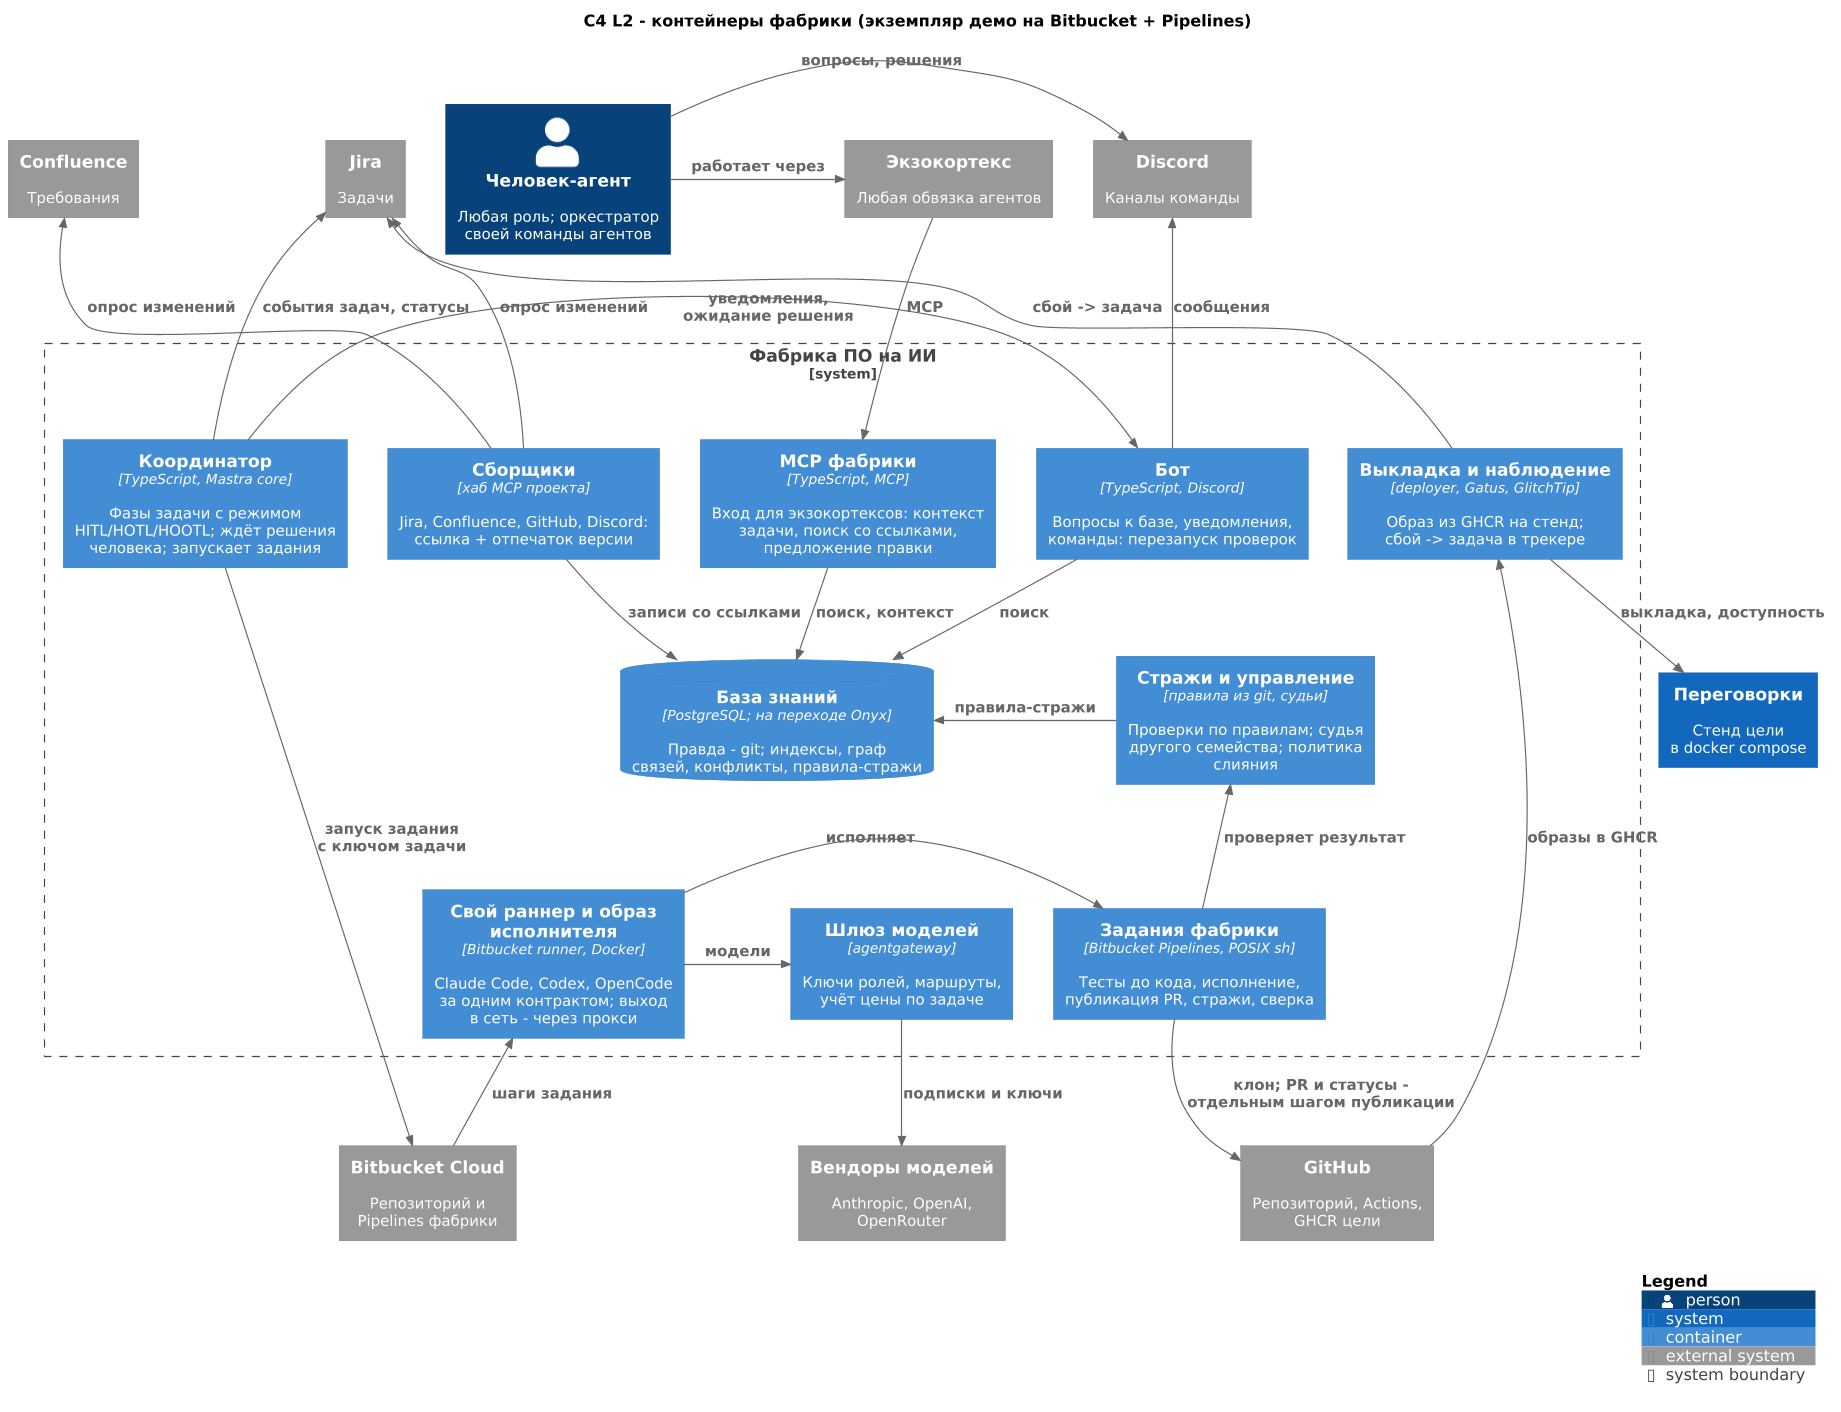

The diagram above was rendered by PlantUML. Its source (embedded in the PNG):
@startuml c4-l2-factory
!include <C4/C4_Container>
!include common.puml

title C4 L2 - контейнеры фабрики (экземпляр демо на Bitbucket + Pipelines)

Person(human, "Человек-агент", "Любая роль; оркестратор\nсвоей команды агентов")
System_Ext(exo, "Экзокортекс", "Любая обвязка агентов")
System_Ext(jira, "Jira", "Задачи")
System_Ext(conf, "Confluence", "Требования")
System_Ext(discord, "Discord", "Каналы команды")

System_Boundary(factory, "Фабрика ПО на ИИ") {
  Container(mcp, "MCP фабрики", "TypeScript, MCP", "Вход для экзокортексов: контекст\nзадачи, поиск со ссылками,\nпредложение правки")
  Container(bot, "Бот", "TypeScript, Discord", "Вопросы к базе, уведомления,\nкоманды: перезапуск проверок")
  Container(coord, "Координатор", "TypeScript, Mastra core", "Фазы задачи с режимом\nHITL/HOTL/HOOTL; ждёт решения\nчеловека; запускает задания")
  ContainerDb(kb, "База знаний", "PostgreSQL; на переходе Onyx", "Правда - git; индексы, граф\nсвязей, конфликты, правила-стражи")
  Container(guards, "Стражи и управление", "правила из git, судьи", "Проверки по правилам; судья\nдругого семейства; политика слияния")
  Container(pipes, "Задания фабрики", "Bitbucket Pipelines, POSIX sh", "Тесты до кода, исполнение,\nпубликация PR, стражи, сверка")
  Container(collect, "Сборщики", "хаб MCP проекта", "Jira, Confluence, GitHub, Discord:\nссылка + отпечаток версии")
  Container(gw, "Шлюз моделей", "agentgateway", "Ключи ролей, маршруты,\nучёт цены по задаче")
  Container(runner, "Свой раннер и образ исполнителя", "Bitbucket runner, Docker", "Claude Code, Codex, OpenCode\nза одним контрактом; выход\nв сеть - через прокси")
  Container(cd, "Выкладка и наблюдение", "deployer, Gatus, GlitchTip", "Образ из GHCR на стенд;\nсбой -> задача в трекере")
}

System_Ext(bb, "Bitbucket Cloud", "Репозиторий и\nPipelines фабрики")
System_Ext(gh, "GitHub", "Репозиторий, Actions,\nGHCR цели")
System_Ext(llm, "Вендоры моделей", "Anthropic, OpenAI,\nOpenRouter")
System(target, "Переговорки", "Стенд цели\nв docker compose")


Rel_R(human, exo, "работает через")
Rel_D(exo, mcp, "MCP")
Rel_R(human, discord, "вопросы, решения")
Rel_D(mcp, kb, "поиск, контекст")
Rel_D(bot, kb, "поиск")
Rel_U(bot, discord, "сообщения")
Rel_U(coord, jira, "события задач, статусы")
Rel_L(coord, bot, "уведомления,\nожидание решения")
Rel_U(collect, conf, "опрос изменений")
Rel_U(collect, jira, "опрос изменений")
Rel_D(collect, kb, "записи со ссылками")
Rel_D(coord, bb, "запуск задания\nс ключом задачи")
Rel_U(bb, runner, "шаги задания")
Rel_L(runner, pipes, "исполняет")
Rel_U(pipes, guards, "проверяет результат")
Rel_L(guards, kb, "правила-стражи")
Rel_D(pipes, gh, "клон; PR и статусы -\nотдельным шагом публикации")
Rel_R(runner, gw, "модели")
Rel_D(gw, llm, "подписки и ключи")
Rel_U(gh, cd, "образы в GHCR")
Rel_D(cd, target, "выкладка, доступность")
Rel_U(cd, jira, "сбой -> задача")

SHOW_LEGEND()
@enduml